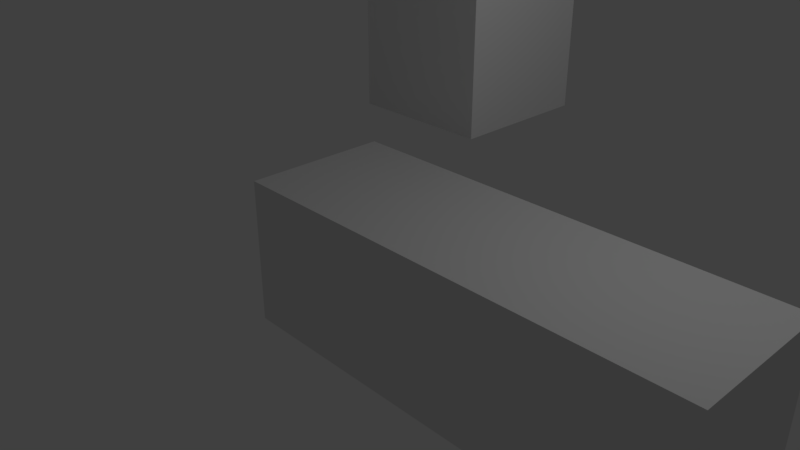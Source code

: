 # Source: oneUVblend.blend  (saved by Blender 2.78.0; exported with 4.5.12 LTS)
import bpy
from mathutils import Matrix  # noqa: F401  (used for matrix-valued properties, if any)

bpy.ops.wm.read_factory_settings(use_empty=True)
scene = bpy.context.scene
scene.name = 'Scene'

# ---- collections
col_collection_1 = bpy.data.collections.new('Collection 1'); scene.collection.children.link(col_collection_1)

# ---- materials (node trees are filled in below, after node groups)
mat_material = bpy.data.materials.new('Material')
mat_material.alpha_threshold = 0.0
mat_material.use_transparent_shadow = False
mat_material.roughness = 0.5
mat_material.line_color = (0.0, 0.0, 0.0, 1.0)

# ---- material node trees

# ---- world
world_world = bpy.data.worlds.new('World'); scene.world = world_world
world_world.color = (0.05088, 0.05088, 0.05088)
world_world.use_sun_shadow = False
world_world.sun_shadow_jitter_overblur = 0.0
world_world.cycles.sampling_method = 'MANUAL'

# ---- cameras
cam_camera = bpy.data.cameras.new('Camera')
cam_camera.clip_end = 100.0
cam_camera.lens = 35.0
cam_camera.sensor_width = 32.0
cam_camera.sensor_height = 18.0
cam_camera.ortho_scale = 7.314
cam_camera.dof.focus_distance = 0.0
cam_camera.dof.aperture_fstop = 128.0

# ---- lights
light_lamp = bpy.data.lights.new('Lamp', 'POINT')
light_lamp.transmission_factor = 0.0
light_lamp.cutoff_distance = 30.0
light_lamp.energy = 100.0
light_lamp.shadow_buffer_clip_start = 1.001
light_lamp.shadow_soft_size = 0.1
light_lamp.shadow_maximum_resolution = 0.006
light_lamp.use_absolute_resolution = True

# ---- meshes
me_cube_001 = bpy.data.meshes.new('Cube.001')
me_cube_001.from_pydata([(-1.0, -1.0, -1.0), (-1.0, -1.0, 1.0), (-1.0, 1.0, -1.0), (-1.0, 1.0, 1.0), (1.0, -1.0, -1.0), (1.0, -1.0, 1.0), (1.0, 1.0, -1.0), (1.0, 1.0, 1.0)], [], [(0, 1, 3, 2), (2, 3, 7, 6), (6, 7, 5, 4), (4, 5, 1, 0), (2, 6, 4, 0), (7, 3, 1, 5)])
_uv = me_cube_001.uv_layers.new(name='UVMap')
_uv.uv.foreach_set('vector', [0.0, 0.0, 1.0, 0.0, 1.0, 1.0, 0.0, 1.0, 0.0, 0.0, 1.0, 0.0, 1.0, 1.0, 0.0, 1.0, 0.0, 0.0, 1.0, 0.0, 1.0, 1.0, 0.0, 1.0, 0.0, 0.0, 1.0, 0.0, 1.0, 1.0, 0.0, 1.0, 0.0, 0.0, 1.0, 0.0, 1.0, 1.0, 0.0, 1.0, 0.0, 0.0, 1.0, 0.0, 1.0, 1.0, 0.0, 1.0])
me_cube_001.use_remesh_preserve_volume = False
me_cube_001.use_remesh_preserve_attributes = False
me_cube_001.use_mirror_vertex_groups = False
me_cube_001.update()
me_cube = bpy.data.meshes.new('Cube')
me_cube.from_pydata([(5.145, 1.0, -1.0), (5.145, -1.0, -1.0), (-1.0, -1.0, -1.0), (-1.0, 1.0, -1.0), (5.145, 1.0, 1.0), (5.145, -1.0, 1.0), (-1.0, -1.0, 1.0), (-1.0, 1.0, 1.0)], [], [(0, 1, 2, 3), (4, 7, 6, 5), (0, 4, 5, 1), (1, 5, 6, 2), (2, 6, 7, 3), (4, 0, 3, 7)])
_uv = me_cube.uv_layers.new(name='UVMap')
_uv.uv.foreach_set('vector', [0.0, 0.0, 1.0, 0.0, 1.0, 1.0, 0.0, 1.0, 0.0, 0.0, 1.0, 0.0, 1.0, 1.0, 0.0, 1.0, 0.0, 0.0, 1.0, 0.0, 1.0, 1.0, 0.0, 1.0, 0.0, 0.0, 1.0, 0.0, 1.0, 1.0, 0.0, 1.0, 0.0, 0.0, 1.0, 0.0, 1.0, 1.0, 0.0, 1.0, 0.0, 0.0, 1.0, 0.0, 1.0, 1.0, 0.0, 1.0])
me_cube.materials.append(mat_material)
me_cube.use_remesh_preserve_volume = False
me_cube.use_remesh_preserve_attributes = False
me_cube.use_mirror_vertex_groups = False
me_cube.update()

# ---- objects
ob_cube_001 = bpy.data.objects.new('Cube.001', me_cube_001)
ob_cube = bpy.data.objects.new('Cube', me_cube)
ob_lamp = bpy.data.objects.new('Lamp', light_lamp)
ob_camera = bpy.data.objects.new('Camera', cam_camera)

# ---- transforms, parenting, visibility, modifiers, constraints
ob_cube_001.location = (-0.6972, 2.535, 2.251)
ob_cube_001.lineart.crease_threshold = 0.0
ob_cube.location = (0.0, 0.0, 0.0)
ob_cube.lock_rotations_4d = False
ob_cube.empty_display_type = 'ARROWS'
ob_cube.lineart.crease_threshold = 0.0
ob_lamp.location = (4.076, 1.005, 5.904)
ob_lamp.rotation_euler = (0.6503, 0.05522, 1.866)
ob_lamp.lock_rotations_4d = False
ob_lamp.empty_display_type = 'ARROWS'
ob_lamp.color = (0.0, 0.0, 0.0, 0.0)
ob_lamp.lineart.crease_threshold = 0.0
ob_camera.location = (7.481, -6.508, 5.344)
ob_camera.rotation_euler = (1.109, 0.0, 0.8149)
ob_camera.lock_rotations_4d = False
ob_camera.empty_display_type = 'ARROWS'
ob_camera.color = (0.0, 0.0, 0.0, 0.0)
ob_camera.display_type = 'WIRE'
ob_camera.lineart.crease_threshold = 0.0

# ---- collection membership
col_collection_1.objects.link(ob_cube_001)
col_collection_1.objects.link(ob_cube)
col_collection_1.objects.link(ob_lamp)
col_collection_1.objects.link(ob_camera)

# ---- scene / render settings (as saved in the file)
scene.camera = ob_camera
scene.frame_start = 1; scene.frame_end = 250; scene.frame_set(1)
scene.render.engine = 'BLENDER_EEVEE_NEXT'
scene.render.resolution_percentage = 50
scene.render.dither_intensity = 0.0
scene.cycles.use_denoising = False
scene.cycles.samples = 128
scene.cycles.sampling_pattern = 'TABULATED_SOBOL'
scene.cycles.light_sampling_threshold = 0.0
scene.cycles.use_adaptive_sampling = False
scene.cycles.use_light_tree = False
scene.cycles.blur_glossy = 0.0
scene.cycles.sample_clamp_indirect = 0.0
scene.view_settings.view_transform = 'Standard'
bpy.context.view_layer.update()
